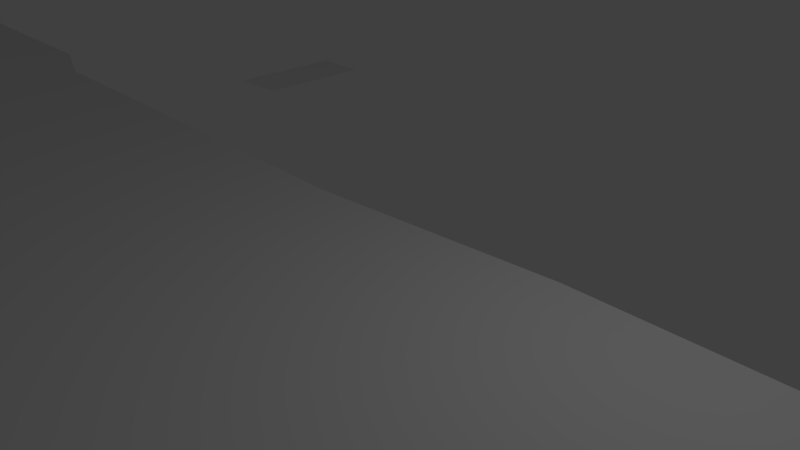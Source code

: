 # Source: testlevel_01_v01.blend  (saved by Blender 2.79.0; exported with 4.5.12 LTS)
import bpy
from mathutils import Matrix  # noqa: F401  (used for matrix-valued properties, if any)

bpy.ops.wm.read_factory_settings(use_empty=True)
scene = bpy.context.scene
scene.name = 'Scene'

# ---- collections
col_collection_1 = bpy.data.collections.new('Collection 1'); scene.collection.children.link(col_collection_1)

# ---- world
world_world = bpy.data.worlds.new('World'); scene.world = world_world
world_world.color = (0.05088, 0.05088, 0.05088)
world_world.use_sun_shadow = False
world_world.sun_shadow_jitter_overblur = 0.0
world_world.cycles.sampling_method = 'MANUAL'

# ---- cameras
cam_camera = bpy.data.cameras.new('Camera')
cam_camera.clip_end = 100.0
cam_camera.lens = 35.0
cam_camera.sensor_width = 32.0
cam_camera.sensor_height = 18.0
cam_camera.ortho_scale = 7.314
cam_camera.dof.focus_distance = 0.0
cam_camera.dof.aperture_fstop = 128.0

# ---- lights
light_lamp = bpy.data.lights.new('Lamp', 'POINT')
light_lamp.transmission_factor = 0.0
light_lamp.cutoff_distance = 30.0
light_lamp.energy = 100.0
light_lamp.shadow_buffer_clip_start = 1.001
light_lamp.shadow_soft_size = 0.1
light_lamp.shadow_maximum_resolution = 0.006
light_lamp.use_absolute_resolution = True

# ---- meshes
me_plane_007 = bpy.data.meshes.new('Plane.007')
me_plane_007.from_pydata([(-47.44, -27.45, -4.398e-05), (-48.84, -27.96, -4.454e-05), (-81.83, -26.14, -3.082e-06), (-77.6, -23.56, -5.312e-05), (-86.43, -27.1, -5.252e-06), (-74.22, -27.53, -5.271e-05), (-26.01, -28.07, -0.004298), (-61.36, -27.61, -4.899e-05), (-26.05, -26.89, -0.004298), (-97.49, -27.37, -8.857e-06), (-86.33, -28.12, -5.287e-06), (-97.4, -28.34, -8.888e-06), (-76.42, -28.12, -5.351e-05), (-55.63, -28.12, -4.676e-05), (-26.57, -28.07, -0.004298), (-26.61, -26.89, -0.004298), (-25.36, -16.73, -0.004298), (-27.44, -16.73, -0.004299), (-22.54, -28.07, -0.004297), (-22.59, -26.89, -0.004297), (-23.11, -28.07, -0.004297), (-23.15, -26.89, -0.004297), (-19.96, -21.66, -0.004298), (-21.56, -20.35, -0.004298), (-18.6, -28.07, -0.1492), (-18.64, -27.38, -0.1492), (-19.16, -28.07, -0.1492), (-19.2, -27.38, -0.1492), (-16.9, -25.03, -0.004296), (-17.69, -24.38, -0.004297), (-17.94, -28.13, -0.004302), (-19.24, -27.65, -0.004301), (-32.66, -27.87, -0.004304), (-31.23, -27.62, -0.004302), (-37.76, -27.91, -4.33e-05), (-38.23, -27.47, -4.299e-05), (-40.18, -28.69, -4.409e-05), (-51.34, -28.51, -4.536e-05), (-34.95, -28.71, -0.004306), (-20.52, -28.91, -0.004304), (-6.377, -27.85, -3.06e-05), (-4.231, -28.38, -3.001e-05), (2.961, -33.26, -3.003e-05), (10.25, -27.83, -2.719e-05), (5.85, -37.79, -2.909e-05), (10.17, -41.18, -2.722e-05), (-0.1666, -30.86, -2.987e-05), (2.091, -27.22, -2.885e-05), (-5.486, -30.99, -0.0001119), (-4.266, -31.39, -0.0001115), (-3.511, -32.43, -0.0001112), (-3.511, -33.71, -0.0001112), (-4.266, -34.75, -0.0001115), (-5.486, -35.14, -0.0001119), (-6.706, -34.75, -0.0001123), (-7.46, -33.71, -0.0001125), (-7.46, -32.43, -0.0001125), (-6.706, -31.39, -0.0001123), (-2.383, -50.33, 3.425e-05), (-4.909, -49.83, 3.342e-05), (-7.051, -48.39, 3.273e-05), (-8.482, -46.25, 3.226e-05), (-8.985, -43.73, 3.21e-05), (-8.482, -41.2, 3.226e-05), (-7.051, -39.06, 3.273e-05), (-4.909, -37.63, 3.342e-05), (-2.383, -37.12, 3.425e-05), (0.1432, -37.63, 3.507e-05), (2.285, -39.06, 3.577e-05), (3.716, -41.2, 3.623e-05), (4.218, -43.73, 3.64e-05), (3.716, -46.25, 3.623e-05), (2.285, -48.39, 3.577e-05), (0.1432, -49.83, 3.507e-05), (-8.858, -35.55, -0.000113), (-8.334, -35.72, -0.0001128), (-8.009, -36.17, -0.0001127), (-8.009, -36.72, -0.0001127), (-8.334, -37.16, -0.0001128), (-8.858, -37.33, -0.000113), (-9.383, -37.16, -0.0001132), (-9.708, -36.72, -0.0001133), (-9.708, -36.17, -0.0001133), (-9.383, -35.72, -0.0001132), (-19.95, -18.88, -0.004355), (-19.45, -19.04, -0.004354), (-19.14, -19.47, -0.004354), (-19.14, -19.99, -0.004354), (-19.45, -20.41, -0.004354), (-19.95, -20.58, -0.004355), (-20.45, -20.41, -0.004355), (-20.76, -19.99, -0.004355), (-20.76, -19.47, -0.004355), (-20.45, -19.04, -0.004355), (-16.66, -23.17, -0.004354), (-16.42, -23.25, -0.004353), (-16.26, -23.46, -0.004353), (-16.26, -23.73, -0.004353), (-16.42, -23.94, -0.004353), (-16.66, -24.02, -0.004354), (-16.91, -23.94, -0.004354), (-17.07, -23.73, -0.004354), (-17.07, -23.46, -0.004354), (-16.91, -23.25, -0.004354), (-26.43, -12.73, -0.004357), (-25.55, -13.02, -0.004356), (-25.01, -13.76, -0.004356), (-25.01, -14.68, -0.004356), (-25.55, -15.42, -0.004356), (-26.43, -15.71, -0.004357), (-27.3, -15.42, -0.004357), (-27.84, -14.68, -0.004357), (-27.84, -13.76, -0.004357), (-27.3, -13.02, -0.004357), (-80.11, -25.33, -2.652e-05), (-80.73, -27.3, -2.74e-05), (-81.7, -28.12, -2.779e-05), (-76.79, -24.96, -0.003672), (-75.89, -24.21, -0.003671), (-77.14, -24.52, -0.003672), (-76.23, -23.76, -0.003672), (-70.14, -23.08, -0.003671), (-70.08, -21.01, -0.003671), (-75.94, -26.15, -0.003672), (-75.28, -25.74, -0.003671), (-76.12, -25.84, -0.003672), (-75.47, -25.42, -0.003671), (-71.26, -25.85, -0.003671), (-70.45, -24.57, -0.003671), (-96.79, -27.71, -0.003678), (-97.09, -26.57, -0.003678), (-96.4, -27.82, -0.003678), (-96.14, -26.68, -0.003678), (-102.7, -23.1, -0.003682), (-101.2, -21.76, -0.003681), (-94.74, -27.57, -0.003678), (-95.13, -26.1, -0.003678), (-94.33, -27.58, -0.003677), (-94.17, -26.21, -0.003677), (-99.74, -17.58, -0.003681), (-99.05, -16.97, -0.003681), (-97.58, -28.29, -0.003679), (-97.18, -28.21, -0.003678), (-98.35, -27.27, -0.003679), (-97.76, -27.15, -0.003679), (-100.5, -27.25, -0.00368), (-99.92, -25.55, -0.003679)], [], [(115, 114, 3, 5), (14, 15, 8, 6), (4, 10, 11, 9), (13, 12, 5, 7), (116, 10, 4, 115), (8, 15, 17, 16), (20, 21, 19, 18), (19, 21, 23, 22), (26, 27, 25, 24), (25, 27, 29, 28), (32, 33, 31, 30), (1, 0, 35, 34), (32, 30, 39, 38), (46, 47, 43, 42), (42, 43, 45, 44), (41, 40, 47, 46), (1, 34, 36, 37), (49, 48, 57, 56, 55, 54, 53, 52, 51, 50), (59, 60, 61, 62, 63, 64, 65, 66, 67, 68, 69, 70, 71, 72, 73, 58), (75, 74, 83, 82, 81, 80, 79, 78, 77, 76), (85, 84, 93, 92, 91, 90, 89, 88, 87, 86), (95, 94, 103, 102, 101, 100, 99, 98, 97, 96), (105, 104, 113, 112, 111, 110, 109, 108, 107, 106), (12, 116, 115, 5), (4, 2, 114, 115), (119, 120, 118, 117), (118, 120, 122, 121), (125, 126, 124, 123), (124, 126, 128, 127), (131, 129, 130, 132), (130, 133, 134, 132), (137, 135, 136, 138), (136, 139, 140, 138), (141, 143, 144, 142), (143, 145, 146, 144)])
me_plane_007.use_remesh_preserve_volume = False
me_plane_007.use_remesh_preserve_attributes = False
me_plane_007.use_mirror_vertex_groups = False
me_plane_007.update()
me_plane_004 = bpy.data.meshes.new('Plane.004')
me_plane_004.from_pydata([(-66.81, -27.59, -3.994e-05), (-59.39, -27.54, -5.141e-05), (-68.93, 1.39, -4.56e-05), (-52.98, 7.456, -5.066e-05), (-68.33, -3.47, -4.416e-05), (-67.82, -12.41, -4.275e-05), (-68.22, -21.02, -4.164e-05), (-56.25, -21.74, -5.157e-05), (-57.37, -12.35, -5.195e-05), (-56.82, -3.018, -5.184e-05), (-78.63, -14.26, -4.752e-05), (-76.45, -17.35, -4.557e-05), (-79.38, -29.18, -4.735e-05), (-77.83, -29.15, -4.642e-05), (-77.52, -21.62, -4.591e-05), (-77.33, -24.64, -4.585e-05), (-80.65, -24.71, -4.817e-05), (-80.86, -20.25, -4.824e-05), (-76.05, -21.72, -4.544e-05), (-76.04, -24.56, -4.543e-05), (-78.2, -25.01, -4.653e-05), (-79.78, -24.88, -4.75e-05), (-68.23, -10.81, -4.289e-05), (-69.32, -4.513, -4.448e-05), (-53.12, -1.649, -5.067e-05), (-68.81, -2.969, -4.494e-05), (-68.13, -13.23, -4.257e-05), (-56.66, -13.13, -5.171e-05), (-72.85, -25.16, -5.22e-05), (-73.03, -21.73, -5.226e-05), (-71.94, -15.03, -5.253e-05), (-70.23, -17.83, -5.073e-05), (-72.94, -29.3, -5.242e-05), (-72.06, -29.23, -5.174e-05), (-71.77, -22.35, -5.128e-05), (-71.6, -25.13, -5.122e-05), (-74.1, -25.19, -5.317e-05), (-74.29, -21.11, -5.324e-05), (-70.43, -22.45, -5.084e-05), (-70.42, -25.05, -5.084e-05), (-72.4, -25.46, -5.184e-05), (-73.31, -25.34, -5.255e-05), (-72.5, -29.27, -5.208e-05), (-71.31, -16.29, -5.17e-05), (-68.27, -16.23, -4.226e-05), (-72.85, -25.4, -5.22e-05), (-56.51, -16.46, -5.166e-05), (-69.5, -11.82, -4.33e-05), (-70.76, -6.019, -4.495e-05), (-68.86, -16.72, -4.484e-05), (-69.36, -12.09, -4.582e-05), (-69.1, -14.16, -4.535e-05), (-71.78, -76.13, -5.116e-05), (-70.89, -76.11, -5.048e-05), (-71.33, -76.12, -5.082e-05), (-79.61, -66.94, -4.76e-05), (-78.06, -66.91, -4.667e-05), (-78.05, -64.65, -4.666e-05), (-79.6, -64.68, -4.759e-05), (-32.41, -66.91, -3.18e-05), (-32.4, -64.65, -3.178e-05), (-71.37, -74.64, -5.086e-05), (-71.81, -74.65, -5.12e-05), (-70.93, -74.63, -5.052e-05), (18.07, -76.11, -2.15e-05), (18.03, -74.63, -2.154e-05), (-34.96, -64.65, -3.262e-05), (-34.97, -66.91, -3.263e-05), (-32.41, -103.0, -3.18e-05), (-34.97, -103.0, -3.263e-05)], [], [(25, 2, 3, 24), (0, 6, 7, 1), (26, 5, 8, 27), (5, 4, 9, 8), (48, 47, 11, 10), (21, 20, 13, 12), (10, 11, 14, 17), (17, 14, 15, 16), (15, 14, 18, 19), (16, 15, 20, 21), (4, 5, 22, 23), (4, 25, 24, 9), (44, 26, 27, 46), (51, 49, 31, 43), (45, 40, 33, 42), (43, 31, 34, 29), (29, 34, 35, 28), (35, 34, 38, 39), (28, 35, 40, 45), (37, 29, 28, 36), (36, 28, 45, 41), (6, 44, 46, 7), (30, 43, 29, 37), (41, 45, 42, 32), (50, 51, 43, 30), (22, 5, 26), (23, 22, 47, 48), (22, 26, 51, 50), (26, 44, 49, 51), (22, 50, 47), (62, 61, 54, 52), (61, 63, 53, 54), (58, 57, 56, 55), (12, 13, 57, 58), (67, 66, 60, 59), (42, 33, 63, 61), (32, 42, 61, 62), (53, 63, 65, 64), (56, 57, 66, 67), (67, 59, 68, 69)])
me_plane_004.use_remesh_preserve_volume = False
me_plane_004.use_remesh_preserve_attributes = False
me_plane_004.use_mirror_vertex_groups = False
me_plane_004.update()
me_plane_003 = bpy.data.meshes.new('Plane.003')
me_plane_003.from_pydata([(-348.6, 89.78, -0.00011), (29.72, 42.83, -2.754e-05), (-348.2, 133.6, -0.0001196), (30.53, 135.0, -2.781e-05)], [], [(0, 2, 3, 1)])
me_plane_003.use_remesh_preserve_volume = False
me_plane_003.use_remesh_preserve_attributes = False
me_plane_003.use_mirror_vertex_groups = False
me_plane_003.update()
me_plane_002 = bpy.data.meshes.new('Plane.002')
me_plane_002.from_pydata([(-0.08167, -0.8213, 5.794e-06), (0.8974, -0.8213, 5.461e-06), (-0.08167, 1.329, 5.794e-06), (0.8974, 1.329, 5.461e-06)], [], [(0, 2, 3, 1)])
me_plane_002.use_remesh_preserve_volume = False
me_plane_002.use_remesh_preserve_attributes = False
me_plane_002.use_mirror_vertex_groups = False
me_plane_002.update()

# ---- objects
ob_plane_003 = bpy.data.objects.new('Plane.003', me_plane_007)
ob_plane_000 = bpy.data.objects.new('Plane.000', me_plane_004)
ob_plane_002 = bpy.data.objects.new('Plane.002', me_plane_003)
ob_plane_001 = bpy.data.objects.new('Plane.001', me_plane_002)
ob_lamp = bpy.data.objects.new('Lamp', light_lamp)
ob_camera = bpy.data.objects.new('Camera', cam_camera)

# ---- transforms, parenting, visibility, modifiers, constraints
ob_plane_003.location = (-59.24, 28.84, 5.754e-05)
ob_plane_003.rotation_euler = (-0.0, 3.142, -0.0)
ob_plane_003.lineart.crease_threshold = 0.0
ob_plane_000.location = (-42.51, 28.43, 2.252e-05)
ob_plane_000.rotation_euler = (-0.0, 3.142, -0.0)
ob_plane_000.lineart.crease_threshold = 0.0
ob_plane_002.location = (-38.9, -133.9, 2.252e-05)
ob_plane_002.rotation_euler = (-0.0, 3.142, -0.0)
ob_plane_002.lineart.crease_threshold = 0.0
ob_plane_001.location = (-7.292, 4.429, 4.311e-06)
ob_plane_001.rotation_euler = (3.142, -0.0, 0.0)
ob_plane_001.lineart.crease_threshold = 0.0
ob_lamp.location = (4.076, 1.005, 5.904)
ob_lamp.rotation_euler = (0.6503, 0.05522, 1.866)
ob_lamp.lock_rotations_4d = False
ob_lamp.empty_display_type = 'ARROWS'
ob_lamp.color = (0.0, 0.0, 0.0, 0.0)
ob_lamp.lineart.crease_threshold = 0.0
ob_camera.location = (7.481, -6.508, 5.344)
ob_camera.rotation_euler = (1.109, 0.0, 0.8149)
ob_camera.lock_rotations_4d = False
ob_camera.empty_display_type = 'ARROWS'
ob_camera.color = (0.0, 0.0, 0.0, 0.0)
ob_camera.display_type = 'WIRE'
ob_camera.lineart.crease_threshold = 0.0

# ---- collection membership
col_collection_1.objects.link(ob_plane_003)
col_collection_1.objects.link(ob_plane_000)
col_collection_1.objects.link(ob_plane_002)
col_collection_1.objects.link(ob_plane_001)
col_collection_1.objects.link(ob_lamp)
col_collection_1.objects.link(ob_camera)

# ---- scene / render settings (as saved in the file)
scene.camera = ob_camera
scene.frame_start = 1; scene.frame_end = 250; scene.frame_set(1)
scene.render.engine = 'BLENDER_EEVEE_NEXT'
scene.render.resolution_percentage = 50
scene.render.dither_intensity = 0.0
scene.cycles.use_denoising = False
scene.cycles.samples = 128
scene.cycles.sampling_pattern = 'TABULATED_SOBOL'
scene.cycles.use_adaptive_sampling = False
scene.cycles.use_light_tree = False
scene.cycles.blur_glossy = 0.0
scene.cycles.sample_clamp_indirect = 0.0
scene.view_settings.view_transform = 'Standard'
bpy.context.view_layer.update()
